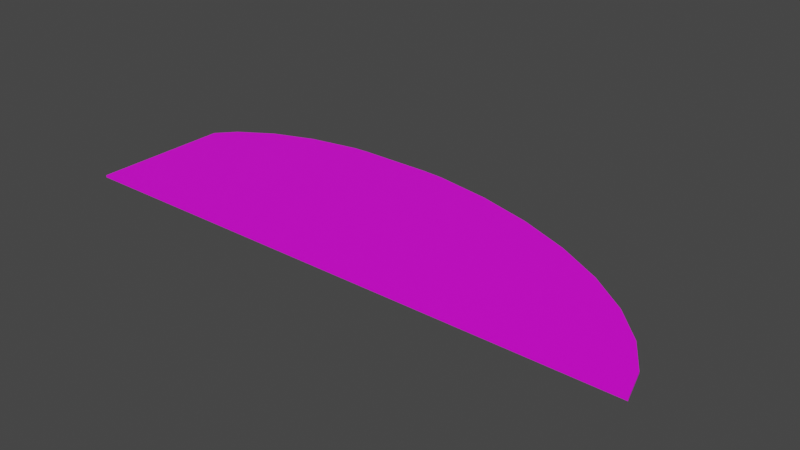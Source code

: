 # Source: terrain_woods_200.blend  (saved by Blender 3.0.42; exported with 4.5.12 LTS)
import bpy
from mathutils import Matrix  # noqa: F401  (used for matrix-valued properties, if any)

bpy.ops.wm.read_factory_settings(use_empty=True)
scene = bpy.context.scene
scene.name = 'Scene'

# ---- collections
col_collection = bpy.data.collections.new('Collection'); scene.collection.children.link(col_collection)

# ---- images (referenced by path relative to the original .blend; pixels are not part of the script)
import os
ASSET_DIR = os.environ.get("B2B_ASSET_DIR", "")  # directory of the original .blend (textures are referenced by path, not embedded)
HERE = os.path.dirname(os.path.abspath(__file__))  # packed textures are extracted next to this script under _unpacked/

def load_image(name, relpath, width, height, colorspace="sRGB"):
    """Load a texture the original file referenced (path relative to the .blend, or extracted next to this script)."""
    p = next((c for c in (os.path.join(HERE, relpath), os.path.join(ASSET_DIR, relpath)) if relpath and os.path.exists(c)), "")
    if p:
        img = bpy.data.images.load(p, check_existing=True)
        img.name = name
    else:  # same state as the original file: an image datablock whose file is absent (Cycles renders it pink)
        img = bpy.data.images.new(name, width, height)
        img.source = "FILE"
        img.filepath = "//" + (relpath or name)
    img.colorspace_settings.name = colorspace
    return img
img_terrain_woods_200_jpg = load_image('terrain_woods_200.jpg', 'terrain_woods_200.jpg', 1024, 1024, 'sRGB')

# ---- materials (node trees are filled in below, after node groups)
mat_none_015 = bpy.data.materials.new('None.015')
mat_none_015.use_transparent_shadow = False

# ---- material node trees
mat_none_015.use_nodes = True; mat_none_015.node_tree.nodes.clear()
_N = mat_none_015.node_tree.nodes; _L = mat_none_015.node_tree.links
n0 = _N.new('ShaderNodeBsdfPrincipled'); n0.name = 'Principled BSDF'; n0.location = (10, 300)
n0.distribution = 'GGX'
n0.subsurface_method = 'RANDOM_WALK_SKIN'
n0.inputs[3].default_value = 1.45
n0.inputs[27].default_value = (0.0, 0.0, 0.0, 1.0)
n0.inputs[28].default_value = 1.0
n1 = _N.new('ShaderNodeOutputMaterial'); n1.name = 'Material Output'; n1.location = (300, 300)
n2 = _N.new('ShaderNodeTexImage'); n2.name = 'Image Texture'; n2.location = (-619, 197)
n2.image = img_terrain_woods_200_jpg
_L.new(n0.outputs[0], n1.inputs[0])
_L.new(n2.outputs[0], n0.inputs[0])
n1.is_active_output = True

# ---- world
world_world = bpy.data.worlds.new('World'); scene.world = world_world
world_world.use_nodes = True; world_world.node_tree.nodes.clear()
_N = world_world.node_tree.nodes; _L = world_world.node_tree.links
n0 = _N.new('ShaderNodeOutputWorld'); n0.name = 'World Output'; n0.location = (300, 300)
n1 = _N.new('ShaderNodeBackground'); n1.name = 'Background'; n1.location = (10, 300)
n1.inputs[0].default_value = (0.05088, 0.05088, 0.05088, 1.0)
_L.new(n1.outputs[0], n0.inputs[0])
n0.is_active_output = True
world_world.color = (0.05088, 0.05088, 0.05088)
world_world.use_sun_shadow = False
world_world.sun_shadow_jitter_overblur = 0.0

# ---- meshes
me_terrain_woods__200_terrain_woods__200_cube_cube_001 = bpy.data.meshes.new('terrain_Woods_#200_terrain_Woods_#200_Cube_Cube.001')
me_terrain_woods__200_terrain_woods__200_cube_cube_001.from_pydata([(-4.849, -1.716, 0.01999), (-4.856, 0.9426, -0.01999), (-4.849, -1.716, -0.01999), (-1.863, 2.205, 0.01999), (-0.4396, 2.209, -0.01999), (-1.863, 2.205, -0.01999), (6.068, -1.685, 0.01999), (6.068, -1.685, -0.01999), (5.471, -0.4018, -0.01999), (5.875, -1.043, -0.01999), (2.172, 1.692, 0.01999), (1.086, 1.996, 0.01999), (-4.543, 1.29, 0.01999), (-4.856, 0.9426, 0.01999), (-4.543, 1.29, -0.01999), (-3.904, 1.698, 0.01999), (-3.904, 1.698, -0.01999), (-3.1, 2.001, 0.01999), (-3.1, 2.001, -0.01999), (-2.161, 2.187, 0.01999), (-2.161, 2.187, -0.01999), (-0.4396, 2.209, 0.01999), (-0.02747, 2.185, -0.01999), (1.086, 1.996, -0.01999), (2.172, 1.692, -0.01999), (3.191, 1.282, -0.01999), (3.191, 1.282, 0.01999), (4.103, 0.7836, -0.01999), (4.103, 0.7836, 0.01999), (4.873, 0.2149, -0.01999), (4.873, 0.2149, 0.01999), (5.471, -0.4018, 0.01999), (5.875, -1.043, 0.01999), (6.068, -1.684, -0.01999), (6.068, -1.684, 0.01999), (-0.02747, 2.185, 0.01999)], [], [(6, 0, 2, 7), (3, 5, 20, 19), (32, 34, 33, 9), (1, 2, 0, 13), (1, 13, 12, 14), (15, 16, 14, 12), (17, 18, 16, 15), (19, 20, 18, 17), (4, 5, 3, 21), (22, 4, 21, 35), (11, 23, 22, 35), (10, 26, 25, 24), (26, 28, 27, 25), (28, 30, 29, 27), (30, 31, 8, 29), (31, 32, 9, 8), (7, 34, 6), (33, 7, 9), (12, 13, 0, 6, 32, 31, 30, 28, 26, 10, 11, 35, 21, 3, 19, 17, 15), (8, 9, 7, 2, 1, 14, 16, 18, 20, 5, 4, 22, 23, 24, 25, 27, 29), (6, 34, 32), (7, 33, 34), (10, 24, 23, 11)])
me_terrain_woods__200_terrain_woods__200_cube_cube_001.polygons.foreach_set('use_smooth', [True] * 23)
_k = set([(0, 2), (0, 6), (0, 13), (1, 2), (1, 13), (1, 14), (2, 7), (3, 5), (3, 19), (3, 21), (4, 5), (4, 21), (4, 22), (5, 20), (6, 7), (6, 34), (7, 33), (8, 9), (8, 29), (8, 31), (9, 32), (9, 33), (10, 11), (10, 24), (10, 26), (11, 23), (11, 35), (12, 13), (12, 14), (12, 15), (14, 16), (15, 16), (15, 17), (16, 18), (17, 18), (17, 19), (18, 20), (19, 20), (21, 35), (22, 23), (22, 35), (23, 24), (24, 25), (25, 26), (25, 27), (26, 28), (27, 28), (27, 29), (28, 30), (29, 30), (30, 31), (31, 32), (32, 34), (33, 34)])
me_terrain_woods__200_terrain_woods__200_cube_cube_001.attributes.new('sharp_edge', 'BOOLEAN', 'EDGE').data.foreach_set('value', [ (min(e.vertices), max(e.vertices)) in _k for e in me_terrain_woods__200_terrain_woods__200_cube_cube_001.edges])
_uv = me_terrain_woods__200_terrain_woods__200_cube_cube_001.uv_layers.new(name='UVMap')
_uv.uv.foreach_set('vector', [0.625, 0.7514, 0.625, 1.0, 0.375, 1.0, 0.375, 0.7514, 0.3348, 0.8125, 0.3348, 0.6875, 0.3438, 0.6875, 0.3438, 0.8125, 0.0625, 0.8125, 0.03125, 0.8125, 0.03125, 0.6875, 0.0625, 0.6875, 0.375, 0.1699, 0.375, 0.0, 0.625, 0.0, 0.625, 0.1699, 0.4594, 0.6875, 0.4594, 0.8125, 0.4375, 0.8125, 0.4375, 0.6875, 0.4062, 0.8125, 0.4062, 0.6875, 0.4375, 0.6875, 0.4375, 0.8125, 0.375, 0.8125, 0.375, 0.6875, 0.4062, 0.6875, 0.4062, 0.8125, 0.3438, 0.8125, 0.3438, 0.6875, 0.375, 0.6875, 0.375, 0.8125, 0.375, 0.3506, 0.375, 0.3182, 0.625, 0.3182, 0.625, 0.3506, 0.2812, 0.6875, 0.293, 0.6875, 0.293, 0.8125, 0.2812, 0.8125, 0.25, 0.8125, 0.25, 0.6875, 0.2812, 0.6875, 0.2812, 0.8125, 0.2188, 0.8125, 0.1875, 0.8125, 0.1875, 0.6875, 0.2188, 0.6875, 0.1875, 0.8125, 0.1562, 0.8125, 0.1562, 0.6875, 0.1875, 0.6875, 0.1562, 0.8125, 0.125, 0.8125, 0.125, 0.6875, 0.1562, 0.6875, 0.125, 0.8125, 0.09375, 0.8125, 0.09375, 0.6875, 0.125, 0.6875, 0.09375, 0.8125, 0.0625, 0.8125, 0.0625, 0.6875, 0.09375, 0.6875, 0.03121, 0.6875, 0.03125, 0.8125, 0.03121, 0.8125, 0.3736, 0.7499, 0.3736, 0.75, 0.3692, 0.709, 0.8678, 0.5579, 0.875, 0.5801, 0.875, 0.75, 0.6264, 0.75, 0.6308, 0.709, 0.6399, 0.6679, 0.6535, 0.6284, 0.671, 0.5919, 0.6917, 0.5599, 0.7149, 0.5335, 0.7396, 0.5138, 0.765, 0.5016, 0.7744, 0.5, 0.8068, 0.5, 0.8136, 0.5011, 0.8349, 0.5128, 0.8533, 0.532, 0.3601, 0.6679, 0.3692, 0.709, 0.3736, 0.75, 0.125, 0.75, 0.125, 0.5801, 0.1322, 0.5579, 0.1467, 0.532, 0.1651, 0.5128, 0.1864, 0.5011, 0.1932, 0.5, 0.2256, 0.5, 0.235, 0.5016, 0.2604, 0.5138, 0.2851, 0.5335, 0.3083, 0.5599, 0.329, 0.5919, 0.3465, 0.6284, 0.6264, 0.75, 0.6264, 0.7499, 0.6308, 0.709, 0.03121, 0.6875, 0.03125, 0.6875, 0.03125, 0.8125, 0.2188, 0.8125, 0.2188, 0.6875, 0.25, 0.6875, 0.25, 0.8125])
me_terrain_woods__200_terrain_woods__200_cube_cube_001.materials.append(mat_none_015)
me_terrain_woods__200_terrain_woods__200_cube_cube_001.use_remesh_fix_poles = True
me_terrain_woods__200_terrain_woods__200_cube_cube_001.use_remesh_preserve_attributes = False
me_terrain_woods__200_terrain_woods__200_cube_cube_001.update()
me_terrain_woods__200_terrain_woods__200_cube_cube_001.normals_split_custom_set([tuple(v) for v in zip(*[iter([0.002888, -1.0, 0.0, 0.002888, -1.0, 0.0, 0.002888, -1.0, 0.0, 0.002888, -1.0, 0.0, -0.05968, 0.9982, 0.0, -0.05968, 0.9982, 0.0, -0.05968, 0.9982, 0.0, -0.05968, 0.9982, 0.0, 0.9574, 0.2888, 0.0, 0.9574, 0.2888, 0.0, 0.9574, 0.2888, 0.0, 0.9574, 0.2888, 0.0, -1.0, -0.002888, 0.0, -1.0, -0.002888, 0.0, -1.0, -0.002888, 0.0, -1.0, -0.002888, 0.0, -0.7427, 0.6696, 0.0, -0.7427, 0.6696, 0.0, -0.7427, 0.6696, 0.0, -0.7427, 0.6696, 0.0, -0.5383, 0.8428, 0.0, -0.5383, 0.8428, 0.0, -0.5383, 0.8428, 0.0, -0.5383, 0.8428, 0.0, -0.3523, 0.9359, 0.0, -0.3523, 0.9359, 0.0, -0.3523, 0.9359, 0.0, -0.3523, 0.9359, 0.0, -0.1943, 0.981, 0.0, -0.1943, 0.981, 0.0, -0.1943, 0.981, 0.0, -0.1943, 0.981, 0.0, -0.002887, 1.0, 0.0, -0.002887, 1.0, 0.0, -0.002887, 1.0, 0.0, -0.002887, 1.0, 0.0, 0.05851, 0.9983, 0.0, 0.05851, 0.9983, 0.0, 0.05851, 0.9983, 0.0, 0.05851, 0.9983, 0.0, 0.1666, 0.986, 0.0, 0.1666, 0.986, 0.0, 0.1666, 0.986, 0.0, 0.1666, 0.986, 0.0, 0.3729, 0.9279, 0.0, 0.3729, 0.9279, 0.0, 0.3729, 0.9279, 0.0, 0.3729, 0.9279, 0.0, 0.4798, 0.8774, 0.0, 0.4798, 0.8774, 0.0, 0.4798, 0.8774, 0.0, 0.4798, 0.8774, 0.0, 0.5941, 0.8044, 0.0, 0.5941, 0.8044, 0.0, 0.5941, 0.8044, 0.0, 0.5941, 0.8044, 0.0, 0.7178, 0.6962, 0.0, 0.7178, 0.6962, 0.0, 0.7178, 0.6962, 0.0, 0.7178, 0.6962, 0.0, 0.8463, 0.5326, 0.0, 0.8463, 0.5326, 0.0, 0.8463, 0.5326, 0.0, 0.8463, 0.5326, 0.0, 0.9993, -0.03715, 0.0, 0.9993, -0.03715, 0.0, 0.9993, -0.03715, 0.0, 0.0, -1.592e-08, -1.0, -2.812e-08, -1.297e-07, -1.0, -3.535e-08, -1.59e-07, -1.0, 3.555e-08, 1.59e-07, 1.0, 3.555e-08, 1.59e-07, 1.0, 3.555e-08, 1.59e-07, 1.0, 2.828e-08, 1.297e-07, 1.0, 3.555e-08, 1.59e-07, 1.0, 3.555e-08, 1.59e-07, 1.0, 3.555e-08, 1.59e-07, 1.0, 3.555e-08, 1.59e-07, 1.0, 3.555e-08, 1.59e-07, 1.0, 3.555e-08, 1.59e-07, 1.0, 3.555e-08, 1.59e-07, 1.0, 3.555e-08, 1.59e-07, 1.0, 3.555e-08, 1.59e-07, 1.0, 3.555e-08, 1.59e-07, 1.0, 3.555e-08, 1.59e-07, 1.0, 3.555e-08, 1.59e-07, 1.0, 3.555e-08, 1.59e-07, 1.0, -3.535e-08, -1.59e-07, -1.0, -3.535e-08, -1.59e-07, -1.0, -2.812e-08, -1.297e-07, -1.0, -3.535e-08, -1.59e-07, -1.0, -3.535e-08, -1.59e-07, -1.0, -3.535e-08, -1.59e-07, -1.0, -3.535e-08, -1.59e-07, -1.0, -3.535e-08, -1.59e-07, -1.0, -3.535e-08, -1.59e-07, -1.0, -3.535e-08, -1.59e-07, -1.0, -3.535e-08, -1.59e-07, -1.0, -3.535e-08, -1.59e-07, -1.0, -3.535e-08, -1.59e-07, -1.0, -3.535e-08, -1.59e-07, -1.0, -3.535e-08, -1.59e-07, -1.0, -3.535e-08, -1.59e-07, -1.0, -3.535e-08, -1.59e-07, -1.0, 2.828e-08, 1.297e-07, 1.0, 0.0, 1.592e-08, 1.0, 3.555e-08, 1.59e-07, 1.0, 0.9993, -0.03715, 0.0, 0.9993, -0.03715, 0.0, 0.9993, -0.03715, 0.0, 0.2699, 0.9629, 0.0, 0.2699, 0.9629, 0.0, 0.2699, 0.9629, 0.0, 0.2699, 0.9629, 0.0])] * 3)])

# ---- objects
ob_terrain_woods__200 = bpy.data.objects.new('terrain Woods #200', me_terrain_woods__200_terrain_woods__200_cube_cube_001)

# ---- transforms, parenting, visibility, modifiers, constraints
ob_terrain_woods__200.location = (0.0, 0.0, 0.0)

# ---- collection membership
col_collection.objects.link(ob_terrain_woods__200)

# ---- scene / render settings (as saved in the file)
scene.frame_start = 1; scene.frame_end = 250; scene.frame_set(1)
scene.render.engine = 'BLENDER_EEVEE_NEXT'
scene.cycles.sampling_pattern = 'TABULATED_SOBOL'
scene.cycles.use_light_tree = False
scene.view_settings.view_transform = 'Filmic'
bpy.context.view_layer.update()

# ---- added for rendering (the .blend has no active camera and no usable light): camera, sun
cam_auto = bpy.data.cameras.new('AutoCamera')
cam_auto.lens = 50.0
cam_auto.sensor_width = 36.0
cam_auto.clip_end = 1000.0
ob_auto_camera = bpy.data.objects.new('AutoCamera', cam_auto)
scene.collection.objects.link(ob_auto_camera)
ob_auto_camera.location = (11.3464, -12.6424, 8.59239)
ob_auto_camera.rotation_euler = (1.09748, -7.21219e-08, 0.694738)
scene.camera = ob_auto_camera
light_auto_sun = bpy.data.lights.new('AutoSun', 'SUN')
light_auto_sun.energy = 3.0
light_auto_sun.angle = 0.0523599
ob_auto_sun = bpy.data.objects.new('AutoSun', light_auto_sun)
scene.collection.objects.link(ob_auto_sun)
ob_auto_sun.rotation_euler = (0.872665, 0.174533, 0.523599)
bpy.context.view_layer.update()
